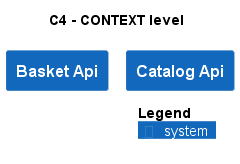

The diagram above was rendered by PlantUML. Its source (embedded in the PNG):
@startuml
!pragma layout smetana
!include ..\.c4s\C4_Context.puml

AddElementTag("state:new", $bgColor=green, $fontColor=#ffffff, $borderColor=green, $shadowing="False")
AddElementTag("state:changed", $bgColor=orange, $fontColor=#ffffff, $borderColor=orange, $shadowing="False")
AddElementTag("state:removed", $bgColor=red, $fontColor=#ffffff, $borderColor=red, $shadowing="False")

AddRelTag("state:new", $textColor=green, $lineColor=green)
AddRelTag("state:changed", $textColor=orange, $lineColor=orange)
AddRelTag("state:removed", $textColor=red, $lineColor=red)

SHOW_PERSON_PORTRAIT()
LAYOUT_TOP_DOWN()

skinparam linetype polyline

title C4 - CONTEXT level

System(dotnet.eShop.Architecture.SoftwareSystems.BasketApi, "Basket Api", "")
System(dotnet.eShop.Architecture.SoftwareSystems.CatalogApi, "Catalog Api", "")



SHOW_LEGEND()
@enduml